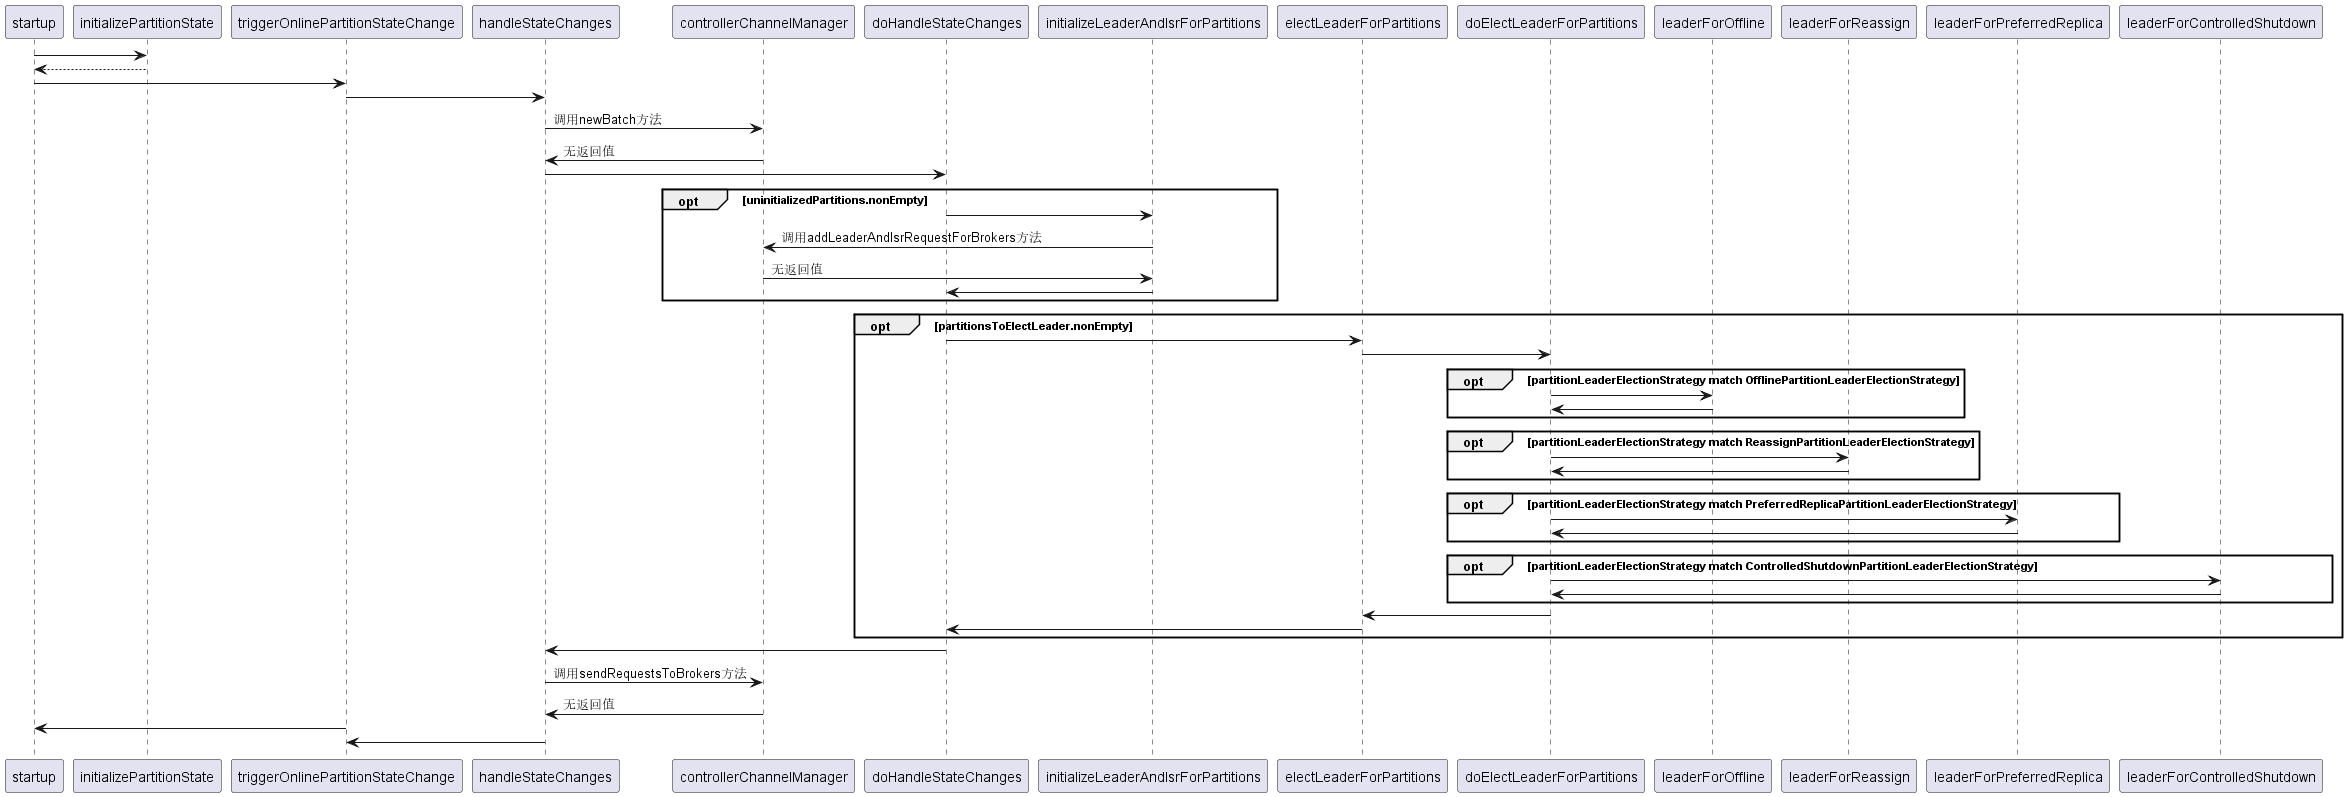

The diagram above was rendered by PlantUML. Its source (embedded in the PNG):
@startuml
startup-> initializePartitionState:
initializePartitionState--> startup:

startup-> triggerOnlinePartitionStateChange
triggerOnlinePartitionStateChange-> handleStateChanges 

handleStateChanges-> controllerChannelManager: 调用newBatch方法
controllerChannelManager-> handleStateChanges:无返回值

handleStateChanges-> doHandleStateChanges

opt uninitializedPartitions.nonEmpty
doHandleStateChanges-> initializeLeaderAndIsrForPartitions
initializeLeaderAndIsrForPartitions-> controllerChannelManager: 调用addLeaderAndIsrRequestForBrokers方法
controllerChannelManager-> initializeLeaderAndIsrForPartitions: 无返回值
initializeLeaderAndIsrForPartitions-> doHandleStateChanges
end

opt partitionsToElectLeader.nonEmpty
doHandleStateChanges-> electLeaderForPartitions
electLeaderForPartitions-> doElectLeaderForPartitions

opt partitionLeaderElectionStrategy match OfflinePartitionLeaderElectionStrategy
doElectLeaderForPartitions-> leaderForOffline
leaderForOffline-> doElectLeaderForPartitions
end
opt partitionLeaderElectionStrategy match ReassignPartitionLeaderElectionStrategy
doElectLeaderForPartitions-> leaderForReassign
leaderForReassign-> doElectLeaderForPartitions
end
opt partitionLeaderElectionStrategy match PreferredReplicaPartitionLeaderElectionStrategy
doElectLeaderForPartitions-> leaderForPreferredReplica 
leaderForPreferredReplica-> doElectLeaderForPartitions
end
opt partitionLeaderElectionStrategy match ControlledShutdownPartitionLeaderElectionStrategy
doElectLeaderForPartitions-> leaderForControlledShutdown
leaderForControlledShutdown-> doElectLeaderForPartitions 
end

doElectLeaderForPartitions-> electLeaderForPartitions 
electLeaderForPartitions-> doHandleStateChanges
end

doHandleStateChanges-> handleStateChanges

handleStateChanges-> controllerChannelManager: 调用sendRequestsToBrokers方法
controllerChannelManager-> handleStateChanges:无返回值

triggerOnlinePartitionStateChange-> startup
handleStateChanges-> triggerOnlinePartitionStateChange 

@enduml